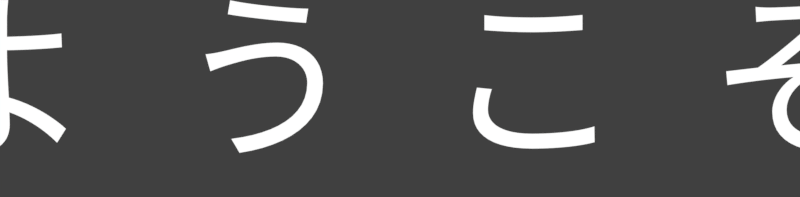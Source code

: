 # Source: rendermarker.welcome_ja.blend  (saved by Blender 2.78.0; exported with 4.5.12 LTS)
import bpy
from mathutils import Matrix  # noqa: F401  (used for matrix-valued properties, if any)

bpy.ops.wm.read_factory_settings(use_empty=True)
scene = bpy.context.scene
scene.name = 'welcome'

# ---- collections
col_collection_1 = bpy.data.collections.new('Collection 1'); scene.collection.children.link(col_collection_1)

# ---- materials (node trees are filled in below, after node groups)
mat_white = bpy.data.materials.new('white')
mat_white.alpha_threshold = 0.0
mat_white.roughness = 0.5

# ---- material node trees
mat_white.use_nodes = True; mat_white.node_tree.nodes.clear()
_N = mat_white.node_tree.nodes; _L = mat_white.node_tree.links
n0 = _N.new('ShaderNodeOutputMaterial'); n0.name = 'Material Output'; n0.location = (300, 300)
n1 = _N.new('ShaderNodeEmission'); n1.name = 'Emission'; n1.location = (10, 300)
_L.new(n1.outputs[0], n0.inputs[0])
n0.is_active_output = True

# ---- world
world_world_007 = bpy.data.worlds.new('World.007'); scene.world = world_world_007
world_world_007.color = (0.05088, 0.05088, 0.05088)
world_world_007.use_sun_shadow = False
world_world_007.sun_shadow_jitter_overblur = 0.0
world_world_007.cycles.sampling_method = 'MANUAL'

# ---- cameras
cam_camera_045 = bpy.data.cameras.new('Camera.045')
cam_camera_045.type = 'ORTHO'
cam_camera_045.clip_end = 100.0
cam_camera_045.lens = 35.0
cam_camera_045.sensor_width = 32.0
cam_camera_045.sensor_height = 18.0
cam_camera_045.ortho_scale = 5.6
cam_camera_045.dof.focus_distance = 0.0

# ---- curves / text
txt_text_268 = bpy.data.curves.new('Text.268', 'FONT')
txt_text_268.dimensions = '2D'
txt_text_268.body = 'ようこそ'
txt_text_268.materials.append(mat_white)
txt_text_268.use_path_clamp = True
txt_text_268.bevel_resolution = 0
txt_text_268.align_x = 'CENTER'
txt_text_268.align_y = 'CENTER'
txt_text_268.size = 1.285
txt_text_268.space_line = 0.6
txt_text_268.space_character = 1.9

# ---- objects
ob_text_058 = bpy.data.objects.new('Text.058', txt_text_268)
ob_cam_rank_acc_combo_001 = bpy.data.objects.new('cam.rank_acc_combo.001', cam_camera_045)

# ---- transforms, parenting, visibility, modifiers, constraints
ob_text_058.location = (0.0, -1.2, 0.05974)
ob_text_058.lineart.crease_threshold = 0.0
ob_cam_rank_acc_combo_001.location = (0.0, -1.267, 5.0)
ob_cam_rank_acc_combo_001.lock_rotations_4d = False
ob_cam_rank_acc_combo_001.empty_display_type = 'ARROWS'
ob_cam_rank_acc_combo_001.color = (0.0, 0.0, 0.0, 0.0)
ob_cam_rank_acc_combo_001.display_type = 'WIRE'
ob_cam_rank_acc_combo_001.lineart.crease_threshold = 0.0

# ---- collection membership
col_collection_1.objects.link(ob_text_058)
col_collection_1.objects.link(ob_cam_rank_acc_combo_001)

# ---- scene / render settings (as saved in the file)
scene.camera = ob_cam_rank_acc_combo_001
scene.frame_start = 1; scene.frame_end = 3; scene.frame_set(3)
scene.render.engine = 'CYCLES'
scene.render.image_settings.compression = 0
scene.render.resolution_x = 478
scene.render.resolution_y = 118
scene.render.resolution_percentage = 200
scene.render.fps = 30
scene.render.dither_intensity = 0.0
scene.render.film_transparent = True
scene.cycles.use_denoising = False
scene.cycles.samples = 20
scene.cycles.sampling_pattern = 'TABULATED_SOBOL'
scene.cycles.light_sampling_threshold = 0.0
scene.cycles.use_adaptive_sampling = False
scene.cycles.use_light_tree = False
scene.cycles.blur_glossy = 0.0
scene.cycles.max_bounces = 6
scene.cycles.diffuse_bounces = 6
scene.cycles.glossy_bounces = 6
scene.cycles.transmission_bounces = 6
scene.cycles.volume_bounces = 6
scene.cycles.transparent_max_bounces = 6
scene.cycles.sample_clamp_indirect = 0.0
scene.view_settings.view_transform = 'Standard'
bpy.context.view_layer.update()
